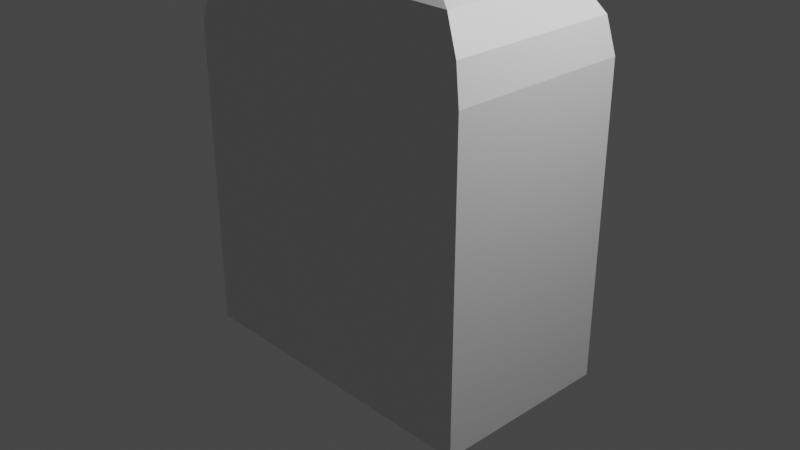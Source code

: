 # Source: Video_2.blend  (saved by Blender 3.1.7; exported with 4.5.12 LTS)
import bpy
from mathutils import Matrix  # noqa: F401  (used for matrix-valued properties, if any)

bpy.ops.wm.read_factory_settings(use_empty=True)
scene = bpy.context.scene
scene.name = 'Scene'

# ---- collections
col_collection = bpy.data.collections.new('Collection'); scene.collection.children.link(col_collection)

# ---- materials (node trees are filled in below, after node groups)
mat_material = bpy.data.materials.new('Material')
mat_material.alpha_threshold = 0.0
mat_material.use_transparent_shadow = False
mat_material.line_color = (0.0, 0.0, 0.0, 1.0)

# ---- material node trees
mat_material.use_nodes = True; mat_material.node_tree.nodes.clear()
_N = mat_material.node_tree.nodes; _L = mat_material.node_tree.links
n0 = _N.new('ShaderNodeOutputMaterial'); n0.name = 'Material Output'; n0.location = (300, 300)
n1 = _N.new('ShaderNodeBsdfPrincipled'); n1.name = 'Principled BSDF'; n1.location = (10, 300)
n1.distribution = 'GGX'
n1.subsurface_method = 'RANDOM_WALK_SKIN'
n1.inputs[2].default_value = 0.4
n1.inputs[3].default_value = 1.45
n1.inputs[27].default_value = (0.0, 0.0, 0.0, 1.0)
n1.inputs[28].default_value = 1.0
_L.new(n1.outputs[0], n0.inputs[0])
n0.is_active_output = True

# ---- world
world_world = bpy.data.worlds.new('World'); scene.world = world_world
world_world.use_nodes = True; world_world.node_tree.nodes.clear()
_N = world_world.node_tree.nodes; _L = world_world.node_tree.links
n0 = _N.new('ShaderNodeOutputWorld'); n0.name = 'World Output'; n0.location = (300, 300)
n1 = _N.new('ShaderNodeBackground'); n1.name = 'Background'; n1.location = (10, 300)
n1.inputs[0].default_value = (0.05088, 0.05088, 0.05088, 1.0)
_L.new(n1.outputs[0], n0.inputs[0])
n0.is_active_output = True
world_world.color = (0.05088, 0.05088, 0.05088)
world_world.use_sun_shadow = False
world_world.sun_shadow_jitter_overblur = 0.0

# ---- cameras
cam_camera = bpy.data.cameras.new('Camera')
cam_camera.clip_end = 100.0
cam_camera.ortho_scale = 7.314

# ---- lights
light_light = bpy.data.lights.new('Light', 'POINT')
light_light.transmission_factor = 0.0
light_light.energy = 1000.0
light_light.shadow_soft_size = 0.1
light_light.shadow_maximum_resolution = 0.006
light_light.use_absolute_resolution = True

# ---- meshes
me_cube = bpy.data.meshes.new('Cube')
me_cube.from_pydata([(1.0, 1.0, 1.0), (1.0, 1.0, -1.0), (1.0, -1.0, 1.0), (1.0, -1.0, -1.0), (-1.0, 1.0, 1.0), (-1.0, 1.0, -1.0), (-1.0, -1.0, 1.0), (-1.0, -1.0, -1.0), (-1.0, 0.04497, -1.0), (1.0, 0.04497, 1.0), (-1.0, 0.04497, 1.0), (1.0, 0.04497, -1.0), (-1.0, -1.271, -1.0), (-0.3392, -1.932, -0.3392), (-0.9497, -1.524, -0.9497), (-0.8065, -1.739, -0.8065), (-0.5921, -1.882, -0.5921), (-0.3392, -1.932, 0.3392), (-1.0, -1.271, 1.0), (-0.5921, -1.882, 0.5921), (-0.8065, -1.739, 0.8065), (-0.9497, -1.524, 0.9497), (1.0, -1.271, 1.0), (0.3392, -1.932, 0.3392), (0.9497, -1.524, 0.9497), (0.8065, -1.739, 0.8065), (0.5921, -1.882, 0.5921), (0.3392, -1.932, -0.3392), (1.0, -1.271, -1.0), (0.5921, -1.882, -0.5921), (0.8065, -1.739, -0.8065), (0.9497, -1.524, -0.9497)], [], [(9, 10, 6, 2), (3, 2, 22, 28), (8, 10, 4, 5), (8, 11, 3, 7), (11, 9, 2, 3), (5, 4, 0, 1), (1, 0, 9, 11), (5, 1, 11, 8), (7, 6, 10, 8), (0, 4, 10, 9), (7, 3, 28, 12), (27, 23, 17, 13), (2, 6, 18, 22), (13, 17, 19, 16), (16, 19, 20, 15), (15, 20, 21, 14), (14, 21, 18, 12), (23, 27, 29, 26), (26, 29, 30, 25), (25, 30, 31, 24), (24, 31, 28, 22), (22, 18, 21, 24), (24, 21, 20, 25), (25, 20, 19, 26), (26, 19, 17, 23), (12, 28, 31, 14), (14, 31, 30, 15), (15, 30, 29, 16), (16, 29, 27, 13), (6, 7, 12, 18)])
_uv = me_cube.uv_layers.new(name='UVMap')
_uv.uv.foreach_set('vector', [0.625, 0.6194, 0.875, 0.6194, 0.875, 0.75, 0.625, 0.75, 0.375, 0.75, 0.625, 0.75, 0.625, 0.75, 0.375, 0.75, 0.375, 0.1306, 0.625, 0.1306, 0.625, 0.25, 0.375, 0.25, 0.125, 0.6194, 0.375, 0.6194, 0.375, 0.75, 0.125, 0.75, 0.375, 0.6194, 0.625, 0.6194, 0.625, 0.75, 0.375, 0.75, 0.375, 0.25, 0.625, 0.25, 0.625, 0.5, 0.375, 0.5, 0.375, 0.5, 0.625, 0.5, 0.625, 0.6194, 0.375, 0.6194, 0.125, 0.5, 0.375, 0.5, 0.375, 0.6194, 0.125, 0.6194, 0.375, 0.0, 0.625, 0.0, 0.625, 0.1306, 0.375, 0.1306, 0.625, 0.5, 0.875, 0.5, 0.875, 0.6194, 0.625, 0.6194, 0.125, 0.75, 0.375, 0.75, 0.375, 0.75, 0.125, 0.75, 0.4576, 0.8326, 0.5424, 0.8326, 0.5424, 0.9174, 0.4576, 0.9174, 0.625, 0.75, 0.875, 0.75, 0.875, 0.75, 0.625, 0.75, 0.4576, 0.9174, 0.5424, 0.9174, 0.574, 0.949, 0.426, 0.949, 0.426, 0.949, 0.574, 0.949, 0.6008, 1.0, 0.3992, 1.0, 0.3992, 0.0, 0.6008, 0.0, 0.6187, 0.0, 0.3813, 0.0, 0.3813, 0.0, 0.6187, 0.0, 0.625, 0.0, 0.375, 0.0, 0.5424, 0.8326, 0.4576, 0.8326, 0.426, 0.801, 0.574, 0.801, 0.574, 0.801, 0.426, 0.801, 0.3992, 0.75, 0.6008, 0.75, 0.6008, 0.75, 0.3992, 0.75, 0.3813, 0.75, 0.6187, 0.75, 0.6187, 0.75, 0.3813, 0.75, 0.375, 0.75, 0.625, 0.75, 0.625, 0.75, 0.875, 0.75, 0.8687, 0.75, 0.6313, 0.75, 0.6313, 0.75, 0.8687, 0.75, 0.8508, 0.75, 0.6492, 0.75, 0.625, 0.7742, 0.625, 0.9758, 0.574, 0.949, 0.574, 0.801, 0.574, 0.801, 0.574, 0.949, 0.5424, 0.9174, 0.5424, 0.8326, 0.125, 0.75, 0.375, 0.75, 0.3687, 0.75, 0.1313, 0.75, 0.1313, 0.75, 0.3687, 0.75, 0.3508, 0.75, 0.1492, 0.75, 0.375, 0.9758, 0.375, 0.7742, 0.426, 0.801, 0.426, 0.949, 0.426, 0.949, 0.426, 0.801, 0.4576, 0.8326, 0.4576, 0.9174, 0.625, 0.0, 0.375, 0.0, 0.375, 0.0, 0.625, 0.0])
me_cube.materials.append(mat_material)
me_cube.use_remesh_preserve_volume = False
me_cube.use_remesh_preserve_attributes = False
me_cube.use_mirror_vertex_groups = False
me_cube.update()

# ---- objects
ob_cube = bpy.data.objects.new('Cube', me_cube)
ob_light = bpy.data.objects.new('Light', light_light)
ob_camera = bpy.data.objects.new('Camera', cam_camera)

# ---- transforms, parenting, visibility, modifiers, constraints
ob_cube.location = (0.0, 0.0, 0.0)
ob_cube.rotation_euler = (-1.571, 0.0, -1.571)
ob_cube.scale = (1.0, 1.491, 1.742)
ob_cube.lock_rotations_4d = False
ob_cube.empty_display_type = 'ARROWS'
ob_cube.lineart.crease_threshold = 0.0
ob_light.location = (4.076, 1.005, 5.904)
ob_light.rotation_euler = (0.6503, 0.05522, 1.866)
ob_light.lock_rotations_4d = False
ob_light.empty_display_type = 'ARROWS'
ob_light.color = (0.0, 0.0, 0.0, 0.0)
ob_light.lineart.crease_threshold = 0.0
ob_camera.location = (7.359, -6.926, 4.958)
ob_camera.rotation_euler = (1.109, 0.0, 0.8149)
ob_camera.lock_rotations_4d = False
ob_camera.empty_display_type = 'ARROWS'
ob_camera.color = (0.0, 0.0, 0.0, 0.0)
ob_camera.display_type = 'WIRE'
ob_camera.lineart.crease_threshold = 0.0

# ---- collection membership
col_collection.objects.link(ob_cube)
col_collection.objects.link(ob_light)
col_collection.objects.link(ob_camera)

# ---- scene / render settings (as saved in the file)
scene.camera = ob_camera
scene.frame_start = 1; scene.frame_end = 250; scene.frame_set(1)
scene.render.engine = 'BLENDER_EEVEE_NEXT'
scene.cycles.sampling_pattern = 'TABULATED_SOBOL'
scene.cycles.use_light_tree = False
scene.view_settings.view_transform = 'Filmic'
bpy.context.view_layer.update()
